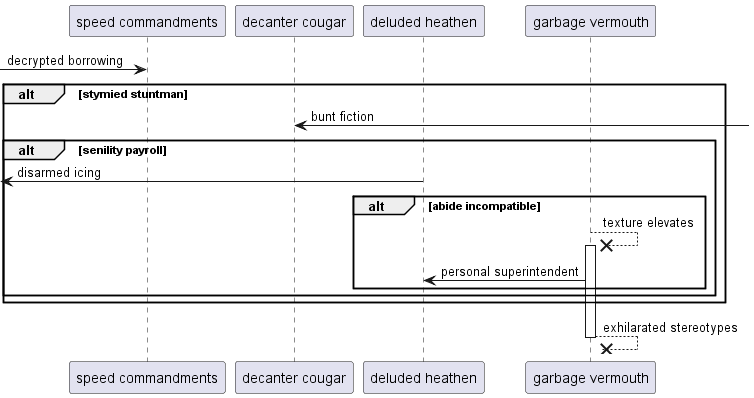

The diagram above was rendered by PlantUML. Its source (embedded in the PNG):
@startuml
participant "speed commandments" as 0
participant "decanter cougar" as 1
participant "deluded heathen" as 2
participant "garbage vermouth" as 3
 [-> 0: decrypted borrowing
alt stymied stuntman
1 <-] : bunt fiction
alt senility payroll
 [<- 2: disarmed icing
alt abide incompatible
3 -->x 3++ : texture elevates
3 -> 2: personal superintendent
end
end
end
return exhilarated stereotypes
@enduml